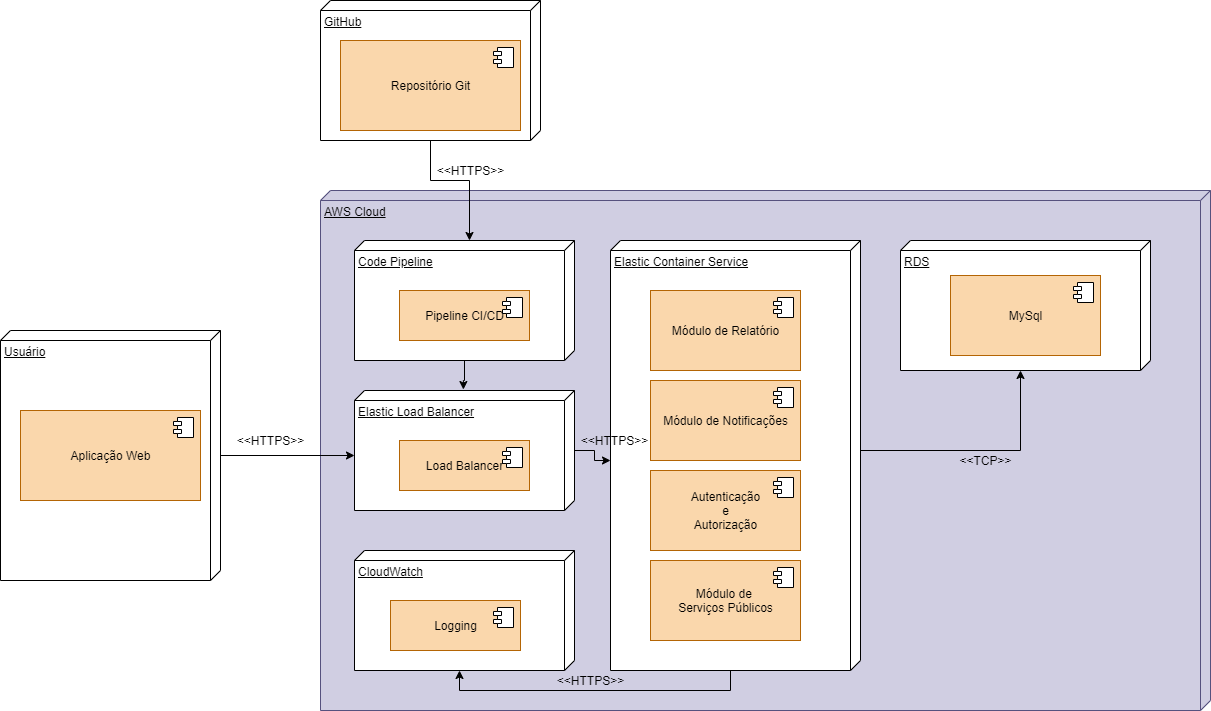

The diagram above was exported from draw.io. Its source (the exported page's mxGraphModel, read from the mxfile embedded in the PNG):
<mxGraphModel dx="2889" dy="1991" grid="1" gridSize="10" guides="1" tooltips="1" connect="1" arrows="1" fold="1" page="1" pageScale="1" pageWidth="827" pageHeight="1169" math="0" shadow="0">
  <root>
    <mxCell id="0" />
    <mxCell id="1" parent="0" />
    <mxCell id="awPjLChspwiQW3Lz68Pm-1" value="Usuário" style="verticalAlign=top;align=left;spacingTop=8;spacingLeft=2;spacingRight=12;shape=cube;size=10;direction=south;fontStyle=4;html=1;" vertex="1" parent="1">
      <mxGeometry x="-50" y="-30" width="220" height="250" as="geometry" />
    </mxCell>
    <mxCell id="awPjLChspwiQW3Lz68Pm-4" value="Aplicação Web" style="html=1;dropTarget=0;fillColor=#fad7ac;strokeColor=#b46504;" vertex="1" parent="1">
      <mxGeometry x="-30" y="50" width="180" height="90" as="geometry" />
    </mxCell>
    <mxCell id="awPjLChspwiQW3Lz68Pm-5" value="" style="shape=module;jettyWidth=8;jettyHeight=4;" vertex="1" parent="awPjLChspwiQW3Lz68Pm-4">
      <mxGeometry x="1" width="20" height="20" relative="1" as="geometry">
        <mxPoint x="-27" y="7" as="offset" />
      </mxGeometry>
    </mxCell>
    <mxCell id="awPjLChspwiQW3Lz68Pm-6" value="AWS Cloud" style="verticalAlign=top;align=left;spacingTop=8;spacingLeft=2;spacingRight=12;shape=cube;size=10;direction=south;fontStyle=4;html=1;fillColor=#d0cee2;strokeColor=#56517e;" vertex="1" parent="1">
      <mxGeometry x="270" y="-170" width="890" height="520" as="geometry" />
    </mxCell>
    <mxCell id="awPjLChspwiQW3Lz68Pm-32" style="edgeStyle=orthogonalEdgeStyle;rounded=0;orthogonalLoop=1;jettySize=auto;html=1;entryX=0;entryY=0;entryDx=0;entryDy=105;entryPerimeter=0;" edge="1" parent="1" source="awPjLChspwiQW3Lz68Pm-7" target="awPjLChspwiQW3Lz68Pm-10">
      <mxGeometry relative="1" as="geometry">
        <Array as="points">
          <mxPoint x="380" y="-180" />
          <mxPoint x="419" y="-180" />
        </Array>
      </mxGeometry>
    </mxCell>
    <mxCell id="awPjLChspwiQW3Lz68Pm-7" value="GitHub" style="verticalAlign=top;align=left;spacingTop=8;spacingLeft=2;spacingRight=12;shape=cube;size=10;direction=south;fontStyle=4;html=1;" vertex="1" parent="1">
      <mxGeometry x="270" y="-360" width="220" height="140" as="geometry" />
    </mxCell>
    <mxCell id="awPjLChspwiQW3Lz68Pm-8" value="Repositório Git" style="html=1;dropTarget=0;fillColor=#fad7ac;strokeColor=#b46504;" vertex="1" parent="1">
      <mxGeometry x="290" y="-320" width="180" height="90" as="geometry" />
    </mxCell>
    <mxCell id="awPjLChspwiQW3Lz68Pm-9" value="" style="shape=module;jettyWidth=8;jettyHeight=4;" vertex="1" parent="awPjLChspwiQW3Lz68Pm-8">
      <mxGeometry x="1" width="20" height="20" relative="1" as="geometry">
        <mxPoint x="-27" y="7" as="offset" />
      </mxGeometry>
    </mxCell>
    <mxCell id="awPjLChspwiQW3Lz68Pm-34" style="edgeStyle=orthogonalEdgeStyle;rounded=0;orthogonalLoop=1;jettySize=auto;html=1;entryX=-0.008;entryY=0.505;entryDx=0;entryDy=0;entryPerimeter=0;" edge="1" parent="1" source="awPjLChspwiQW3Lz68Pm-10" target="awPjLChspwiQW3Lz68Pm-13">
      <mxGeometry relative="1" as="geometry" />
    </mxCell>
    <mxCell id="awPjLChspwiQW3Lz68Pm-10" value="Code Pipeline" style="verticalAlign=top;align=left;spacingTop=8;spacingLeft=2;spacingRight=12;shape=cube;size=10;direction=south;fontStyle=4;html=1;" vertex="1" parent="1">
      <mxGeometry x="304" y="-120" width="220" height="120" as="geometry" />
    </mxCell>
    <mxCell id="awPjLChspwiQW3Lz68Pm-11" value="Pipeline CI/CD" style="html=1;dropTarget=0;fillColor=#fad7ac;strokeColor=#b46504;" vertex="1" parent="1">
      <mxGeometry x="349" y="-70" width="130" height="50" as="geometry" />
    </mxCell>
    <mxCell id="awPjLChspwiQW3Lz68Pm-12" value="" style="shape=module;jettyWidth=8;jettyHeight=4;" vertex="1" parent="awPjLChspwiQW3Lz68Pm-11">
      <mxGeometry x="1" width="20" height="20" relative="1" as="geometry">
        <mxPoint x="-27" y="7" as="offset" />
      </mxGeometry>
    </mxCell>
    <mxCell id="awPjLChspwiQW3Lz68Pm-35" style="edgeStyle=orthogonalEdgeStyle;rounded=0;orthogonalLoop=1;jettySize=auto;html=1;entryX=0;entryY=0;entryDx=220;entryDy=250;entryPerimeter=0;" edge="1" parent="1" source="awPjLChspwiQW3Lz68Pm-13" target="awPjLChspwiQW3Lz68Pm-19">
      <mxGeometry relative="1" as="geometry" />
    </mxCell>
    <mxCell id="awPjLChspwiQW3Lz68Pm-13" value="Elastic Load Balancer" style="verticalAlign=top;align=left;spacingTop=8;spacingLeft=2;spacingRight=12;shape=cube;size=10;direction=south;fontStyle=4;html=1;" vertex="1" parent="1">
      <mxGeometry x="304" y="30" width="220" height="120" as="geometry" />
    </mxCell>
    <mxCell id="awPjLChspwiQW3Lz68Pm-14" value="Load Balancer" style="html=1;dropTarget=0;fillColor=#fad7ac;strokeColor=#b46504;" vertex="1" parent="1">
      <mxGeometry x="349" y="80" width="130" height="50" as="geometry" />
    </mxCell>
    <mxCell id="awPjLChspwiQW3Lz68Pm-15" value="" style="shape=module;jettyWidth=8;jettyHeight=4;" vertex="1" parent="awPjLChspwiQW3Lz68Pm-14">
      <mxGeometry x="1" width="20" height="20" relative="1" as="geometry">
        <mxPoint x="-27" y="7" as="offset" />
      </mxGeometry>
    </mxCell>
    <mxCell id="awPjLChspwiQW3Lz68Pm-16" value="CloudWatch" style="verticalAlign=top;align=left;spacingTop=8;spacingLeft=2;spacingRight=12;shape=cube;size=10;direction=south;fontStyle=4;html=1;" vertex="1" parent="1">
      <mxGeometry x="304" y="190" width="220" height="120" as="geometry" />
    </mxCell>
    <mxCell id="awPjLChspwiQW3Lz68Pm-17" value="Logging" style="html=1;dropTarget=0;fillColor=#fad7ac;strokeColor=#b46504;" vertex="1" parent="1">
      <mxGeometry x="340" y="240" width="130" height="50" as="geometry" />
    </mxCell>
    <mxCell id="awPjLChspwiQW3Lz68Pm-18" value="" style="shape=module;jettyWidth=8;jettyHeight=4;" vertex="1" parent="awPjLChspwiQW3Lz68Pm-17">
      <mxGeometry x="1" width="20" height="20" relative="1" as="geometry">
        <mxPoint x="-27" y="7" as="offset" />
      </mxGeometry>
    </mxCell>
    <mxCell id="awPjLChspwiQW3Lz68Pm-36" style="edgeStyle=orthogonalEdgeStyle;rounded=0;orthogonalLoop=1;jettySize=auto;html=1;exitX=0;exitY=0;exitDx=210;exitDy=0;exitPerimeter=0;entryX=0;entryY=0;entryDx=130;entryDy=130;entryPerimeter=0;" edge="1" parent="1" source="awPjLChspwiQW3Lz68Pm-19" target="awPjLChspwiQW3Lz68Pm-28">
      <mxGeometry relative="1" as="geometry" />
    </mxCell>
    <mxCell id="awPjLChspwiQW3Lz68Pm-37" style="edgeStyle=orthogonalEdgeStyle;rounded=0;orthogonalLoop=1;jettySize=auto;html=1;exitX=0;exitY=0;exitDx=430;exitDy=130;exitPerimeter=0;entryX=0;entryY=0;entryDx=120;entryDy=115;entryPerimeter=0;" edge="1" parent="1" source="awPjLChspwiQW3Lz68Pm-19" target="awPjLChspwiQW3Lz68Pm-16">
      <mxGeometry relative="1" as="geometry" />
    </mxCell>
    <mxCell id="awPjLChspwiQW3Lz68Pm-19" value="Elastic Container Service" style="verticalAlign=top;align=left;spacingTop=8;spacingLeft=2;spacingRight=12;shape=cube;size=10;direction=south;fontStyle=4;html=1;" vertex="1" parent="1">
      <mxGeometry x="560" y="-120" width="250" height="430" as="geometry" />
    </mxCell>
    <mxCell id="awPjLChspwiQW3Lz68Pm-20" value="Módulo de Relatório" style="html=1;dropTarget=0;fillColor=#fad7ac;strokeColor=#b46504;" vertex="1" parent="1">
      <mxGeometry x="600" y="-70" width="150" height="80" as="geometry" />
    </mxCell>
    <mxCell id="awPjLChspwiQW3Lz68Pm-21" value="" style="shape=module;jettyWidth=8;jettyHeight=4;" vertex="1" parent="awPjLChspwiQW3Lz68Pm-20">
      <mxGeometry x="1" width="20" height="20" relative="1" as="geometry">
        <mxPoint x="-27" y="7" as="offset" />
      </mxGeometry>
    </mxCell>
    <mxCell id="awPjLChspwiQW3Lz68Pm-22" value="Módulo de Notificações" style="html=1;dropTarget=0;fillColor=#fad7ac;strokeColor=#b46504;" vertex="1" parent="1">
      <mxGeometry x="600" y="20" width="150" height="80" as="geometry" />
    </mxCell>
    <mxCell id="awPjLChspwiQW3Lz68Pm-23" value="" style="shape=module;jettyWidth=8;jettyHeight=4;" vertex="1" parent="awPjLChspwiQW3Lz68Pm-22">
      <mxGeometry x="1" width="20" height="20" relative="1" as="geometry">
        <mxPoint x="-27" y="7" as="offset" />
      </mxGeometry>
    </mxCell>
    <mxCell id="awPjLChspwiQW3Lz68Pm-24" value="Autenticação&lt;br&gt;e&lt;br&gt;Autorização" style="html=1;dropTarget=0;fillColor=#fad7ac;strokeColor=#b46504;" vertex="1" parent="1">
      <mxGeometry x="600" y="110" width="150" height="80" as="geometry" />
    </mxCell>
    <mxCell id="awPjLChspwiQW3Lz68Pm-25" value="" style="shape=module;jettyWidth=8;jettyHeight=4;" vertex="1" parent="awPjLChspwiQW3Lz68Pm-24">
      <mxGeometry x="1" width="20" height="20" relative="1" as="geometry">
        <mxPoint x="-27" y="7" as="offset" />
      </mxGeometry>
    </mxCell>
    <mxCell id="awPjLChspwiQW3Lz68Pm-26" value="Módulo de&amp;nbsp;&lt;br&gt;Serviços Públicos" style="html=1;dropTarget=0;fillColor=#fad7ac;strokeColor=#b46504;" vertex="1" parent="1">
      <mxGeometry x="600" y="200" width="150" height="80" as="geometry" />
    </mxCell>
    <mxCell id="awPjLChspwiQW3Lz68Pm-27" value="" style="shape=module;jettyWidth=8;jettyHeight=4;" vertex="1" parent="awPjLChspwiQW3Lz68Pm-26">
      <mxGeometry x="1" width="20" height="20" relative="1" as="geometry">
        <mxPoint x="-27" y="7" as="offset" />
      </mxGeometry>
    </mxCell>
    <mxCell id="awPjLChspwiQW3Lz68Pm-28" value="RDS" style="verticalAlign=top;align=left;spacingTop=8;spacingLeft=2;spacingRight=12;shape=cube;size=10;direction=south;fontStyle=4;html=1;" vertex="1" parent="1">
      <mxGeometry x="850" y="-120" width="250" height="130" as="geometry" />
    </mxCell>
    <mxCell id="awPjLChspwiQW3Lz68Pm-29" value="MySql" style="html=1;dropTarget=0;fillColor=#fad7ac;strokeColor=#b46504;" vertex="1" parent="1">
      <mxGeometry x="900" y="-85" width="150" height="80" as="geometry" />
    </mxCell>
    <mxCell id="awPjLChspwiQW3Lz68Pm-30" value="" style="shape=module;jettyWidth=8;jettyHeight=4;" vertex="1" parent="awPjLChspwiQW3Lz68Pm-29">
      <mxGeometry x="1" width="20" height="20" relative="1" as="geometry">
        <mxPoint x="-27" y="7" as="offset" />
      </mxGeometry>
    </mxCell>
    <mxCell id="awPjLChspwiQW3Lz68Pm-31" style="edgeStyle=orthogonalEdgeStyle;rounded=0;orthogonalLoop=1;jettySize=auto;html=1;entryX=0;entryY=0;entryDx=65;entryDy=220;entryPerimeter=0;" edge="1" parent="1" source="awPjLChspwiQW3Lz68Pm-1" target="awPjLChspwiQW3Lz68Pm-13">
      <mxGeometry relative="1" as="geometry" />
    </mxCell>
    <mxCell id="awPjLChspwiQW3Lz68Pm-38" value="&amp;lt;&amp;lt;HTTPS&amp;gt;&amp;gt;" style="text;html=1;align=center;verticalAlign=middle;resizable=0;points=[];autosize=1;" vertex="1" parent="1">
      <mxGeometry x="180" y="70" width="80" height="20" as="geometry" />
    </mxCell>
    <mxCell id="awPjLChspwiQW3Lz68Pm-39" value="&amp;lt;&amp;lt;TCP&amp;gt;&amp;gt;" style="text;html=1;align=center;verticalAlign=middle;resizable=0;points=[];autosize=1;" vertex="1" parent="1">
      <mxGeometry x="900" y="90" width="70" height="20" as="geometry" />
    </mxCell>
    <mxCell id="awPjLChspwiQW3Lz68Pm-41" value="&amp;lt;&amp;lt;HTTPS&amp;gt;&amp;gt;" style="text;html=1;align=center;verticalAlign=middle;resizable=0;points=[];autosize=1;" vertex="1" parent="1">
      <mxGeometry x="380" y="-200" width="80" height="20" as="geometry" />
    </mxCell>
    <mxCell id="awPjLChspwiQW3Lz68Pm-42" value="&amp;lt;&amp;lt;HTTPS&amp;gt;&amp;gt;" style="text;html=1;align=center;verticalAlign=middle;resizable=0;points=[];autosize=1;" vertex="1" parent="1">
      <mxGeometry x="524" y="70" width="80" height="20" as="geometry" />
    </mxCell>
    <mxCell id="awPjLChspwiQW3Lz68Pm-43" value="&amp;lt;&amp;lt;HTTPS&amp;gt;&amp;gt;" style="text;html=1;align=center;verticalAlign=middle;resizable=0;points=[];autosize=1;" vertex="1" parent="1">
      <mxGeometry x="500" y="310" width="80" height="20" as="geometry" />
    </mxCell>
  </root>
</mxGraphModel>